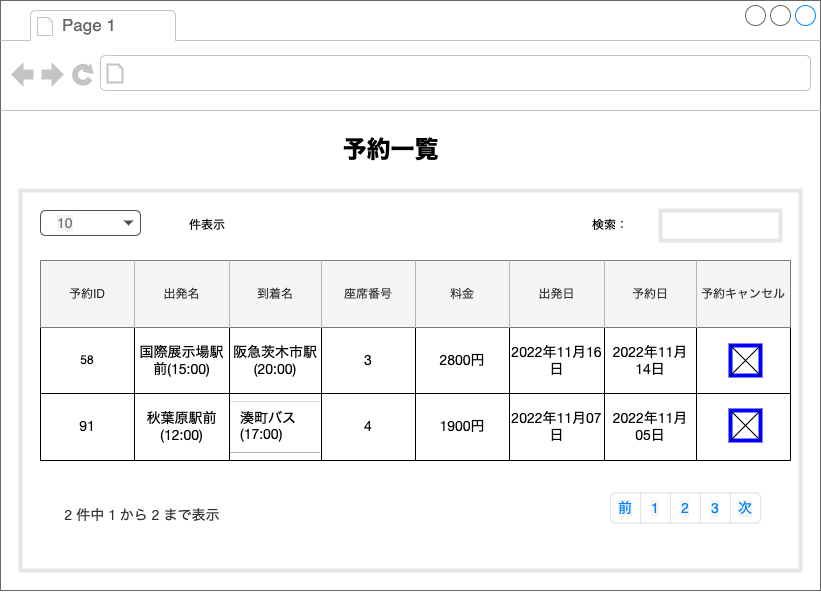

The diagram above was exported from draw.io. Its source (the exported page's mxGraphModel, read from the mxfile embedded in the PNG):
<mxGraphModel dx="1389" dy="805" grid="1" gridSize="10" guides="1" tooltips="1" connect="1" arrows="1" fold="1" page="1" pageScale="1" pageWidth="1654" pageHeight="1169" math="0" shadow="0">
  <root>
    <mxCell id="0" />
    <mxCell id="1" parent="0" />
    <mxCell id="tSlGMaHaLjYFt5JZVxSM-1" value="&lt;meta charset=&quot;utf-8&quot;&gt;&lt;span style=&quot;color: rgb(51, 51, 51); font-family: Lato, &amp;quot;Helvetica Neue&amp;quot;, Arial, Helvetica, sans-serif; font-size: 14px; font-style: normal; font-variant-ligatures: normal; font-variant-caps: normal; font-weight: 400; letter-spacing: normal; orphans: 2; text-align: center; text-indent: 0px; text-transform: none; widows: 2; word-spacing: 0px; -webkit-text-stroke-width: 0px; background-color: rgb(255, 255, 255); text-decoration-thickness: initial; text-decoration-style: initial; text-decoration-color: initial; float: none; display: inline !important;&quot;&gt;4 件中 1 から 4 まで表示&lt;/span&gt;" style="strokeWidth=1;shadow=0;dashed=0;align=center;html=1;shape=mxgraph.mockup.containers.browserWindow;rSize=0;strokeColor=#666666;strokeColor2=#008cff;strokeColor3=#c4c4c4;mainText=,;recursiveResize=0;labelBackgroundColor=none;fontSize=18;fontColor=#000000;fillColor=#FFFFFF;gradientColor=none;" parent="1" vertex="1">
      <mxGeometry x="70" y="50" width="820" height="590" as="geometry" />
    </mxCell>
    <mxCell id="tSlGMaHaLjYFt5JZVxSM-61" value="" style="rounded=0;whiteSpace=wrap;html=1;strokeColor=#E6E6E6;strokeWidth=4;" parent="tSlGMaHaLjYFt5JZVxSM-1" vertex="1">
      <mxGeometry x="20" y="190" width="780" height="380" as="geometry" />
    </mxCell>
    <mxCell id="tSlGMaHaLjYFt5JZVxSM-2" value="Page 1" style="strokeWidth=1;shadow=0;dashed=0;align=center;html=1;shape=mxgraph.mockup.containers.anchor;fontSize=17;fontColor=#666666;align=left;labelBackgroundColor=none;fillColor=#FFFFFF;gradientColor=none;" parent="tSlGMaHaLjYFt5JZVxSM-1" vertex="1">
      <mxGeometry x="60" y="12" width="110" height="26" as="geometry" />
    </mxCell>
    <mxCell id="tSlGMaHaLjYFt5JZVxSM-3" value="予約一覧" style="text;strokeColor=none;fillColor=none;html=1;fontSize=24;fontStyle=1;verticalAlign=middle;align=center;labelBackgroundColor=none;fontColor=#000000;" parent="tSlGMaHaLjYFt5JZVxSM-1" vertex="1">
      <mxGeometry x="340" y="130" width="100" height="40" as="geometry" />
    </mxCell>
    <mxCell id="tSlGMaHaLjYFt5JZVxSM-22" value="" style="shape=table;startSize=0;container=1;collapsible=0;childLayout=tableLayout;" parent="tSlGMaHaLjYFt5JZVxSM-1" vertex="1">
      <mxGeometry x="40" y="260" width="750" height="200" as="geometry" />
    </mxCell>
    <mxCell id="tSlGMaHaLjYFt5JZVxSM-23" value="" style="shape=tableRow;horizontal=0;startSize=0;swimlaneHead=0;swimlaneBody=0;top=0;left=0;bottom=0;right=0;collapsible=0;dropTarget=0;fillColor=none;points=[[0,0.5],[1,0.5]];portConstraint=eastwest;" parent="tSlGMaHaLjYFt5JZVxSM-22" vertex="1">
      <mxGeometry width="750" height="67" as="geometry" />
    </mxCell>
    <mxCell id="tSlGMaHaLjYFt5JZVxSM-24" value="予約ID" style="shape=partialRectangle;html=1;whiteSpace=wrap;connectable=0;overflow=hidden;fillColor=#f5f5f5;top=0;left=0;bottom=0;right=0;pointerEvents=1;fontColor=#333333;strokeColor=#666666;" parent="tSlGMaHaLjYFt5JZVxSM-23" vertex="1">
      <mxGeometry width="94" height="67" as="geometry">
        <mxRectangle width="94" height="67" as="alternateBounds" />
      </mxGeometry>
    </mxCell>
    <mxCell id="tSlGMaHaLjYFt5JZVxSM-25" value="出発名" style="shape=partialRectangle;html=1;whiteSpace=wrap;connectable=0;overflow=hidden;fillColor=#f5f5f5;top=0;left=0;bottom=0;right=0;pointerEvents=1;fontColor=#333333;strokeColor=#666666;" parent="tSlGMaHaLjYFt5JZVxSM-23" vertex="1">
      <mxGeometry x="94" width="95" height="67" as="geometry">
        <mxRectangle width="95" height="67" as="alternateBounds" />
      </mxGeometry>
    </mxCell>
    <mxCell id="tSlGMaHaLjYFt5JZVxSM-26" value="到着名" style="shape=partialRectangle;html=1;whiteSpace=wrap;connectable=0;overflow=hidden;fillColor=#f5f5f5;top=0;left=0;bottom=0;right=0;pointerEvents=1;fontColor=#333333;strokeColor=#666666;" parent="tSlGMaHaLjYFt5JZVxSM-23" vertex="1">
      <mxGeometry x="189" width="92" height="67" as="geometry">
        <mxRectangle width="92" height="67" as="alternateBounds" />
      </mxGeometry>
    </mxCell>
    <mxCell id="tSlGMaHaLjYFt5JZVxSM-27" value="座席番号" style="shape=partialRectangle;html=1;whiteSpace=wrap;connectable=0;overflow=hidden;fillColor=#f5f5f5;top=0;left=0;bottom=0;right=0;pointerEvents=1;fontColor=#333333;strokeColor=#666666;" parent="tSlGMaHaLjYFt5JZVxSM-23" vertex="1">
      <mxGeometry x="281" width="94" height="67" as="geometry">
        <mxRectangle width="94" height="67" as="alternateBounds" />
      </mxGeometry>
    </mxCell>
    <mxCell id="tSlGMaHaLjYFt5JZVxSM-28" value="料金" style="shape=partialRectangle;html=1;whiteSpace=wrap;connectable=0;overflow=hidden;fillColor=#f5f5f5;top=0;left=0;bottom=0;right=0;pointerEvents=1;fontColor=#333333;strokeColor=#666666;" parent="tSlGMaHaLjYFt5JZVxSM-23" vertex="1">
      <mxGeometry x="375" width="94" height="67" as="geometry">
        <mxRectangle width="94" height="67" as="alternateBounds" />
      </mxGeometry>
    </mxCell>
    <mxCell id="tSlGMaHaLjYFt5JZVxSM-29" value="出発日" style="shape=partialRectangle;html=1;whiteSpace=wrap;connectable=0;overflow=hidden;fillColor=#f5f5f5;top=0;left=0;bottom=0;right=0;pointerEvents=1;fontColor=#333333;strokeColor=#666666;" parent="tSlGMaHaLjYFt5JZVxSM-23" vertex="1">
      <mxGeometry x="469" width="95" height="67" as="geometry">
        <mxRectangle width="95" height="67" as="alternateBounds" />
      </mxGeometry>
    </mxCell>
    <mxCell id="tSlGMaHaLjYFt5JZVxSM-30" value="予約日" style="shape=partialRectangle;html=1;whiteSpace=wrap;connectable=0;overflow=hidden;fillColor=#f5f5f5;top=0;left=0;bottom=0;right=0;pointerEvents=1;fontColor=#333333;strokeColor=#666666;" parent="tSlGMaHaLjYFt5JZVxSM-23" vertex="1">
      <mxGeometry x="564" width="92" height="67" as="geometry">
        <mxRectangle width="92" height="67" as="alternateBounds" />
      </mxGeometry>
    </mxCell>
    <mxCell id="tSlGMaHaLjYFt5JZVxSM-31" value="予約キャンセル" style="shape=partialRectangle;html=1;whiteSpace=wrap;connectable=0;overflow=hidden;fillColor=#f5f5f5;top=0;left=0;bottom=0;right=0;pointerEvents=1;fontColor=#333333;strokeColor=#666666;" parent="tSlGMaHaLjYFt5JZVxSM-23" vertex="1">
      <mxGeometry x="656" width="94" height="67" as="geometry">
        <mxRectangle width="94" height="67" as="alternateBounds" />
      </mxGeometry>
    </mxCell>
    <mxCell id="tSlGMaHaLjYFt5JZVxSM-32" value="" style="shape=tableRow;horizontal=0;startSize=0;swimlaneHead=0;swimlaneBody=0;top=0;left=0;bottom=0;right=0;collapsible=0;dropTarget=0;fillColor=none;points=[[0,0.5],[1,0.5]];portConstraint=eastwest;" parent="tSlGMaHaLjYFt5JZVxSM-22" vertex="1">
      <mxGeometry y="67" width="750" height="66" as="geometry" />
    </mxCell>
    <mxCell id="tSlGMaHaLjYFt5JZVxSM-33" value="58" style="shape=partialRectangle;html=1;whiteSpace=wrap;connectable=0;overflow=hidden;fillColor=none;top=0;left=0;bottom=0;right=0;pointerEvents=1;" parent="tSlGMaHaLjYFt5JZVxSM-32" vertex="1">
      <mxGeometry width="94" height="66" as="geometry">
        <mxRectangle width="94" height="66" as="alternateBounds" />
      </mxGeometry>
    </mxCell>
    <mxCell id="tSlGMaHaLjYFt5JZVxSM-34" value="&lt;span style=&quot;font-family: Lato, &amp;quot;Helvetica Neue&amp;quot;, Arial, Helvetica, sans-serif; font-size: 14px; text-align: left; background-color: rgb(255, 255, 255);&quot;&gt;国際展示場駅前(15:00)&lt;/span&gt;" style="shape=partialRectangle;html=1;whiteSpace=wrap;connectable=0;overflow=hidden;fillColor=none;top=0;left=0;bottom=0;right=0;pointerEvents=1;" parent="tSlGMaHaLjYFt5JZVxSM-32" vertex="1">
      <mxGeometry x="94" width="95" height="66" as="geometry">
        <mxRectangle width="95" height="66" as="alternateBounds" />
      </mxGeometry>
    </mxCell>
    <mxCell id="tSlGMaHaLjYFt5JZVxSM-35" value="&lt;span style=&quot;font-family: Lato, &amp;quot;Helvetica Neue&amp;quot;, Arial, Helvetica, sans-serif; font-size: 14px; text-align: left; background-color: rgb(255, 255, 255);&quot;&gt;阪急茨木市駅(20:00)&lt;/span&gt;" style="shape=partialRectangle;html=1;whiteSpace=wrap;connectable=0;overflow=hidden;fillColor=none;top=0;left=0;bottom=0;right=0;pointerEvents=1;" parent="tSlGMaHaLjYFt5JZVxSM-32" vertex="1">
      <mxGeometry x="189" width="92" height="66" as="geometry">
        <mxRectangle width="92" height="66" as="alternateBounds" />
      </mxGeometry>
    </mxCell>
    <mxCell id="tSlGMaHaLjYFt5JZVxSM-36" value="&lt;span style=&quot;font-family: Lato, &amp;quot;Helvetica Neue&amp;quot;, Arial, Helvetica, sans-serif; font-size: 14px; text-align: left; background-color: rgb(255, 255, 255);&quot;&gt;3&lt;/span&gt;" style="shape=partialRectangle;html=1;whiteSpace=wrap;connectable=0;overflow=hidden;fillColor=none;top=0;left=0;bottom=0;right=0;pointerEvents=1;" parent="tSlGMaHaLjYFt5JZVxSM-32" vertex="1">
      <mxGeometry x="281" width="94" height="66" as="geometry">
        <mxRectangle width="94" height="66" as="alternateBounds" />
      </mxGeometry>
    </mxCell>
    <mxCell id="tSlGMaHaLjYFt5JZVxSM-37" value="&lt;span style=&quot;font-family: Lato, &amp;quot;Helvetica Neue&amp;quot;, Arial, Helvetica, sans-serif; font-size: 14px; text-align: left; background-color: rgb(255, 255, 255);&quot;&gt;2800円&lt;/span&gt;" style="shape=partialRectangle;html=1;whiteSpace=wrap;connectable=0;overflow=hidden;fillColor=none;top=0;left=0;bottom=0;right=0;pointerEvents=1;" parent="tSlGMaHaLjYFt5JZVxSM-32" vertex="1">
      <mxGeometry x="375" width="94" height="66" as="geometry">
        <mxRectangle width="94" height="66" as="alternateBounds" />
      </mxGeometry>
    </mxCell>
    <mxCell id="tSlGMaHaLjYFt5JZVxSM-38" value="&lt;span style=&quot;font-family: Lato, &amp;quot;Helvetica Neue&amp;quot;, Arial, Helvetica, sans-serif; font-size: 14px; text-align: left; background-color: rgb(255, 255, 255);&quot;&gt;2022年11月16日&lt;/span&gt;" style="shape=partialRectangle;html=1;whiteSpace=wrap;connectable=0;overflow=hidden;fillColor=none;top=0;left=0;bottom=0;right=0;pointerEvents=1;" parent="tSlGMaHaLjYFt5JZVxSM-32" vertex="1">
      <mxGeometry x="469" width="95" height="66" as="geometry">
        <mxRectangle width="95" height="66" as="alternateBounds" />
      </mxGeometry>
    </mxCell>
    <mxCell id="tSlGMaHaLjYFt5JZVxSM-39" value="&lt;span style=&quot;font-family: Lato, &amp;quot;Helvetica Neue&amp;quot;, Arial, Helvetica, sans-serif; font-size: 14px; text-align: left; background-color: rgb(255, 255, 255);&quot;&gt;2022年11月14日&lt;/span&gt;" style="shape=partialRectangle;html=1;whiteSpace=wrap;connectable=0;overflow=hidden;fillColor=none;top=0;left=0;bottom=0;right=0;pointerEvents=1;" parent="tSlGMaHaLjYFt5JZVxSM-32" vertex="1">
      <mxGeometry x="564" width="92" height="66" as="geometry">
        <mxRectangle width="92" height="66" as="alternateBounds" />
      </mxGeometry>
    </mxCell>
    <mxCell id="tSlGMaHaLjYFt5JZVxSM-40" value="" style="shape=partialRectangle;html=1;whiteSpace=wrap;connectable=0;overflow=hidden;fillColor=none;top=0;left=0;bottom=0;right=0;pointerEvents=1;" parent="tSlGMaHaLjYFt5JZVxSM-32" vertex="1">
      <mxGeometry x="656" width="94" height="66" as="geometry">
        <mxRectangle width="94" height="66" as="alternateBounds" />
      </mxGeometry>
    </mxCell>
    <mxCell id="tSlGMaHaLjYFt5JZVxSM-41" value="" style="shape=tableRow;horizontal=0;startSize=0;swimlaneHead=0;swimlaneBody=0;top=0;left=0;bottom=0;right=0;collapsible=0;dropTarget=0;fillColor=none;points=[[0,0.5],[1,0.5]];portConstraint=eastwest;" parent="tSlGMaHaLjYFt5JZVxSM-22" vertex="1">
      <mxGeometry y="133" width="750" height="67" as="geometry" />
    </mxCell>
    <mxCell id="tSlGMaHaLjYFt5JZVxSM-42" value="&lt;span style=&quot;font-family: Lato, &amp;quot;Helvetica Neue&amp;quot;, Arial, Helvetica, sans-serif; font-size: 14px; text-align: left; background-color: rgb(255, 255, 255);&quot;&gt;91&lt;/span&gt;" style="shape=partialRectangle;html=1;whiteSpace=wrap;connectable=0;overflow=hidden;fillColor=none;top=0;left=0;bottom=0;right=0;pointerEvents=1;" parent="tSlGMaHaLjYFt5JZVxSM-41" vertex="1">
      <mxGeometry width="94" height="67" as="geometry">
        <mxRectangle width="94" height="67" as="alternateBounds" />
      </mxGeometry>
    </mxCell>
    <mxCell id="tSlGMaHaLjYFt5JZVxSM-43" value="&lt;span style=&quot;font-family: Lato, &amp;quot;Helvetica Neue&amp;quot;, Arial, Helvetica, sans-serif; font-size: 14px; text-align: left; background-color: rgb(255, 255, 255);&quot;&gt;秋葉原駅前(12:00)&lt;/span&gt;" style="shape=partialRectangle;html=1;whiteSpace=wrap;connectable=0;overflow=hidden;fillColor=none;top=0;left=0;bottom=0;right=0;pointerEvents=1;" parent="tSlGMaHaLjYFt5JZVxSM-41" vertex="1">
      <mxGeometry x="94" width="95" height="67" as="geometry">
        <mxRectangle width="95" height="67" as="alternateBounds" />
      </mxGeometry>
    </mxCell>
    <mxCell id="tSlGMaHaLjYFt5JZVxSM-44" value="&lt;table style=&quot;box-sizing: inherit; width: 1208px; margin: 0px auto; clear: both; border-spacing: 0px; border-bottom: 1px solid rgba(0, 0, 0, 0.3); font-family: Lato, &amp;quot;Helvetica Neue&amp;quot;, Arial, Helvetica, sans-serif; font-size: 14px; background-color: rgb(255, 255, 255); text-align: left;&quot; aria-describedby=&quot;reservationList_info&quot; class=&quot;display dataTable no-footer&quot; id=&quot;reservationList&quot;&gt;&lt;tbody style=&quot;box-sizing: inherit;&quot;&gt;&lt;tr style=&quot;box-sizing: inherit; background-color: transparent;&quot; class=&quot;even&quot;&gt;&lt;td style=&quot;box-sizing: content-box; padding: 8px 10px; border-top: 1px solid rgba(0, 0, 0, 0.15);&quot;&gt;湊町バス&lt;br&gt;(17:00)&lt;/td&gt;&lt;/tr&gt;&lt;/tbody&gt;&lt;/table&gt;" style="shape=partialRectangle;html=1;whiteSpace=wrap;connectable=0;overflow=hidden;fillColor=none;top=0;left=0;bottom=0;right=0;pointerEvents=1;" parent="tSlGMaHaLjYFt5JZVxSM-41" vertex="1">
      <mxGeometry x="189" width="92" height="67" as="geometry">
        <mxRectangle width="92" height="67" as="alternateBounds" />
      </mxGeometry>
    </mxCell>
    <mxCell id="tSlGMaHaLjYFt5JZVxSM-45" value="&lt;span style=&quot;font-family: Lato, &amp;quot;Helvetica Neue&amp;quot;, Arial, Helvetica, sans-serif; font-size: 14px; text-align: left; background-color: rgb(255, 255, 255);&quot;&gt;4&lt;/span&gt;" style="shape=partialRectangle;html=1;whiteSpace=wrap;connectable=0;overflow=hidden;fillColor=none;top=0;left=0;bottom=0;right=0;pointerEvents=1;" parent="tSlGMaHaLjYFt5JZVxSM-41" vertex="1">
      <mxGeometry x="281" width="94" height="67" as="geometry">
        <mxRectangle width="94" height="67" as="alternateBounds" />
      </mxGeometry>
    </mxCell>
    <mxCell id="tSlGMaHaLjYFt5JZVxSM-46" value="&lt;span style=&quot;font-family: Lato, &amp;quot;Helvetica Neue&amp;quot;, Arial, Helvetica, sans-serif; font-size: 14px; text-align: left; background-color: rgb(255, 255, 255);&quot;&gt;1900円&lt;/span&gt;" style="shape=partialRectangle;html=1;whiteSpace=wrap;connectable=0;overflow=hidden;fillColor=none;top=0;left=0;bottom=0;right=0;pointerEvents=1;" parent="tSlGMaHaLjYFt5JZVxSM-41" vertex="1">
      <mxGeometry x="375" width="94" height="67" as="geometry">
        <mxRectangle width="94" height="67" as="alternateBounds" />
      </mxGeometry>
    </mxCell>
    <mxCell id="tSlGMaHaLjYFt5JZVxSM-47" value="&lt;span style=&quot;font-family: Lato, &amp;quot;Helvetica Neue&amp;quot;, Arial, Helvetica, sans-serif; font-size: 14px; text-align: left; background-color: rgb(255, 255, 255);&quot;&gt;2022年11月07日&lt;/span&gt;" style="shape=partialRectangle;html=1;whiteSpace=wrap;connectable=0;overflow=hidden;fillColor=none;top=0;left=0;bottom=0;right=0;pointerEvents=1;" parent="tSlGMaHaLjYFt5JZVxSM-41" vertex="1">
      <mxGeometry x="469" width="95" height="67" as="geometry">
        <mxRectangle width="95" height="67" as="alternateBounds" />
      </mxGeometry>
    </mxCell>
    <mxCell id="tSlGMaHaLjYFt5JZVxSM-48" value="&lt;span style=&quot;font-family: Lato, &amp;quot;Helvetica Neue&amp;quot;, Arial, Helvetica, sans-serif; font-size: 14px; text-align: left; background-color: rgb(255, 255, 255);&quot;&gt;2022年11月05日&lt;/span&gt;" style="shape=partialRectangle;html=1;whiteSpace=wrap;connectable=0;overflow=hidden;fillColor=none;top=0;left=0;bottom=0;right=0;pointerEvents=1;" parent="tSlGMaHaLjYFt5JZVxSM-41" vertex="1">
      <mxGeometry x="564" width="92" height="67" as="geometry">
        <mxRectangle width="92" height="67" as="alternateBounds" />
      </mxGeometry>
    </mxCell>
    <mxCell id="tSlGMaHaLjYFt5JZVxSM-49" value="" style="shape=partialRectangle;html=1;whiteSpace=wrap;connectable=0;overflow=hidden;fillColor=none;top=0;left=0;bottom=0;right=0;pointerEvents=1;" parent="tSlGMaHaLjYFt5JZVxSM-41" vertex="1">
      <mxGeometry x="656" width="94" height="67" as="geometry">
        <mxRectangle width="94" height="67" as="alternateBounds" />
      </mxGeometry>
    </mxCell>
    <mxCell id="tSlGMaHaLjYFt5JZVxSM-50" value="" style="rounded=0;whiteSpace=wrap;html=1;strokeWidth=4;strokeColor=#0000FF;" parent="tSlGMaHaLjYFt5JZVxSM-1" vertex="1">
      <mxGeometry x="730" y="345" width="30" height="30" as="geometry" />
    </mxCell>
    <mxCell id="tSlGMaHaLjYFt5JZVxSM-51" value="" style="endArrow=none;html=1;rounded=0;" parent="tSlGMaHaLjYFt5JZVxSM-1" edge="1">
      <mxGeometry width="50" height="50" relative="1" as="geometry">
        <mxPoint x="730" y="375" as="sourcePoint" />
        <mxPoint x="760" y="345" as="targetPoint" />
      </mxGeometry>
    </mxCell>
    <mxCell id="tSlGMaHaLjYFt5JZVxSM-52" value="" style="endArrow=none;html=1;rounded=0;entryX=0;entryY=0;entryDx=0;entryDy=0;exitX=1;exitY=1;exitDx=0;exitDy=0;" parent="tSlGMaHaLjYFt5JZVxSM-1" source="tSlGMaHaLjYFt5JZVxSM-50" target="tSlGMaHaLjYFt5JZVxSM-50" edge="1">
      <mxGeometry width="50" height="50" relative="1" as="geometry">
        <mxPoint x="560" y="220" as="sourcePoint" />
        <mxPoint x="610" y="170" as="targetPoint" />
      </mxGeometry>
    </mxCell>
    <mxCell id="tSlGMaHaLjYFt5JZVxSM-54" value="" style="rounded=0;whiteSpace=wrap;html=1;strokeWidth=4;strokeColor=#0000FF;" parent="tSlGMaHaLjYFt5JZVxSM-1" vertex="1">
      <mxGeometry x="730" y="410" width="30" height="30" as="geometry" />
    </mxCell>
    <mxCell id="tSlGMaHaLjYFt5JZVxSM-56" value="" style="endArrow=none;html=1;rounded=0;entryX=1;entryY=0;entryDx=0;entryDy=0;exitX=0;exitY=1;exitDx=0;exitDy=0;" parent="tSlGMaHaLjYFt5JZVxSM-1" source="tSlGMaHaLjYFt5JZVxSM-54" target="tSlGMaHaLjYFt5JZVxSM-54" edge="1">
      <mxGeometry width="50" height="50" relative="1" as="geometry">
        <mxPoint x="660" y="370" as="sourcePoint" />
        <mxPoint x="710" y="320" as="targetPoint" />
      </mxGeometry>
    </mxCell>
    <mxCell id="tSlGMaHaLjYFt5JZVxSM-57" value="" style="endArrow=none;html=1;rounded=0;entryX=0;entryY=0;entryDx=0;entryDy=0;exitX=1;exitY=1;exitDx=0;exitDy=0;" parent="tSlGMaHaLjYFt5JZVxSM-1" source="tSlGMaHaLjYFt5JZVxSM-54" target="tSlGMaHaLjYFt5JZVxSM-54" edge="1">
      <mxGeometry width="50" height="50" relative="1" as="geometry">
        <mxPoint x="660" y="370" as="sourcePoint" />
        <mxPoint x="710" y="320" as="targetPoint" />
      </mxGeometry>
    </mxCell>
    <mxCell id="tSlGMaHaLjYFt5JZVxSM-60" value="&lt;span style=&quot;color: rgb(51, 51, 51); font-family: Lato, &amp;quot;Helvetica Neue&amp;quot;, Arial, Helvetica, sans-serif; font-size: 14px; background-color: rgb(255, 255, 255);&quot;&gt;2 件中 1 から 2 まで表示&lt;/span&gt;" style="text;html=1;strokeColor=none;fillColor=none;align=center;verticalAlign=middle;whiteSpace=wrap;rounded=0;strokeWidth=4;" parent="tSlGMaHaLjYFt5JZVxSM-1" vertex="1">
      <mxGeometry x="52.5" y="507.5" width="180" height="15" as="geometry" />
    </mxCell>
    <mxCell id="tSlGMaHaLjYFt5JZVxSM-63" value="" style="rounded=0;whiteSpace=wrap;html=1;strokeColor=#E6E6E6;strokeWidth=4;" parent="tSlGMaHaLjYFt5JZVxSM-1" vertex="1">
      <mxGeometry x="660" y="210" width="120" height="30" as="geometry" />
    </mxCell>
    <mxCell id="tSlGMaHaLjYFt5JZVxSM-64" value="検索：" style="text;html=1;strokeColor=none;fillColor=none;align=center;verticalAlign=middle;whiteSpace=wrap;rounded=0;strokeWidth=4;" parent="tSlGMaHaLjYFt5JZVxSM-1" vertex="1">
      <mxGeometry x="580" y="210" width="60" height="30" as="geometry" />
    </mxCell>
    <mxCell id="tSlGMaHaLjYFt5JZVxSM-59" value="件表示" style="text;html=1;strokeColor=none;fillColor=none;align=center;verticalAlign=middle;whiteSpace=wrap;rounded=0;strokeWidth=4;" parent="tSlGMaHaLjYFt5JZVxSM-1" vertex="1">
      <mxGeometry x="177.5" y="210" width="60" height="30" as="geometry" />
    </mxCell>
    <mxCell id="2IkeS0yOQrLOIBlINaOz-1" value="10" style="html=1;shadow=0;dashed=0;shape=mxgraph.bootstrap.rrect;rSize=5;strokeColor=#505050;strokeWidth=1;fillColor=#ffffff;fontColor=#777777;whiteSpace=wrap;align=left;verticalAlign=middle;fontStyle=0;fontSize=14;spacingRight=0;spacing=17;rounded=0;labelBackgroundColor=#F5F5F5;" vertex="1" parent="tSlGMaHaLjYFt5JZVxSM-1">
      <mxGeometry x="40" y="210" width="100" height="25" as="geometry" />
    </mxCell>
    <mxCell id="2IkeS0yOQrLOIBlINaOz-2" value="" style="shape=triangle;direction=south;fillColor=#495057;strokeColor=none;perimeter=none;rounded=0;labelBackgroundColor=#F5F5F5;fontSize=16;fontColor=#000000;" vertex="1" parent="2IkeS0yOQrLOIBlINaOz-1">
      <mxGeometry x="1" y="0.5" width="10" height="5" relative="1" as="geometry">
        <mxPoint x="-17" y="-2.5" as="offset" />
      </mxGeometry>
    </mxCell>
    <mxCell id="2IkeS0yOQrLOIBlINaOz-3" value="" style="html=1;shadow=0;dashed=0;shape=mxgraph.bootstrap.rrect;rSize=5;strokeColor=#DEE2E6;html=1;whiteSpace=wrap;fillColor=#ffffff;fontColor=#0085FC;rounded=0;labelBackgroundColor=#F5F5F5;fontSize=16;" vertex="1" parent="tSlGMaHaLjYFt5JZVxSM-1">
      <mxGeometry x="610" y="492.5" width="150" height="30" as="geometry" />
    </mxCell>
    <mxCell id="2IkeS0yOQrLOIBlINaOz-4" value="前" style="strokeColor=inherit;fillColor=inherit;gradientColor=inherit;fontColor=inherit;html=1;shadow=0;dashed=0;shape=mxgraph.bootstrap.leftButton;rSize=5;perimeter=none;whiteSpace=wrap;resizeHeight=1;fontSize=14;rounded=0;labelBackgroundColor=#F5F5F5;" vertex="1" parent="2IkeS0yOQrLOIBlINaOz-3">
      <mxGeometry width="30" height="30" relative="1" as="geometry" />
    </mxCell>
    <mxCell id="2IkeS0yOQrLOIBlINaOz-5" value="1" style="strokeColor=inherit;fillColor=inherit;gradientColor=inherit;fontColor=inherit;html=1;shadow=0;dashed=0;perimeter=none;whiteSpace=wrap;resizeHeight=1;fontSize=14;rounded=0;labelBackgroundColor=#F5F5F5;" vertex="1" parent="2IkeS0yOQrLOIBlINaOz-3">
      <mxGeometry width="30" height="30" relative="1" as="geometry">
        <mxPoint x="30" as="offset" />
      </mxGeometry>
    </mxCell>
    <mxCell id="2IkeS0yOQrLOIBlINaOz-6" value="2" style="strokeColor=inherit;fillColor=inherit;gradientColor=inherit;fontColor=inherit;html=1;shadow=0;dashed=0;perimeter=none;whiteSpace=wrap;resizeHeight=1;fontSize=14;rounded=0;labelBackgroundColor=#F5F5F5;" vertex="1" parent="2IkeS0yOQrLOIBlINaOz-3">
      <mxGeometry width="30" height="30" relative="1" as="geometry">
        <mxPoint x="60" as="offset" />
      </mxGeometry>
    </mxCell>
    <mxCell id="2IkeS0yOQrLOIBlINaOz-7" value="3" style="strokeColor=inherit;fillColor=inherit;gradientColor=inherit;fontColor=inherit;html=1;shadow=0;dashed=0;perimeter=none;whiteSpace=wrap;resizeHeight=1;fontSize=14;rounded=0;labelBackgroundColor=#F5F5F5;" vertex="1" parent="2IkeS0yOQrLOIBlINaOz-3">
      <mxGeometry width="30" height="30" relative="1" as="geometry">
        <mxPoint x="90" as="offset" />
      </mxGeometry>
    </mxCell>
    <mxCell id="2IkeS0yOQrLOIBlINaOz-8" value="次" style="strokeColor=inherit;fillColor=inherit;gradientColor=inherit;fontColor=inherit;html=1;shadow=0;dashed=0;shape=mxgraph.bootstrap.rightButton;rSize=5;perimeter=none;whiteSpace=wrap;resizeHeight=1;fontSize=14;rounded=0;labelBackgroundColor=#F5F5F5;" vertex="1" parent="2IkeS0yOQrLOIBlINaOz-3">
      <mxGeometry x="1" width="30" height="30" relative="1" as="geometry">
        <mxPoint x="-30" as="offset" />
      </mxGeometry>
    </mxCell>
  </root>
</mxGraphModel>